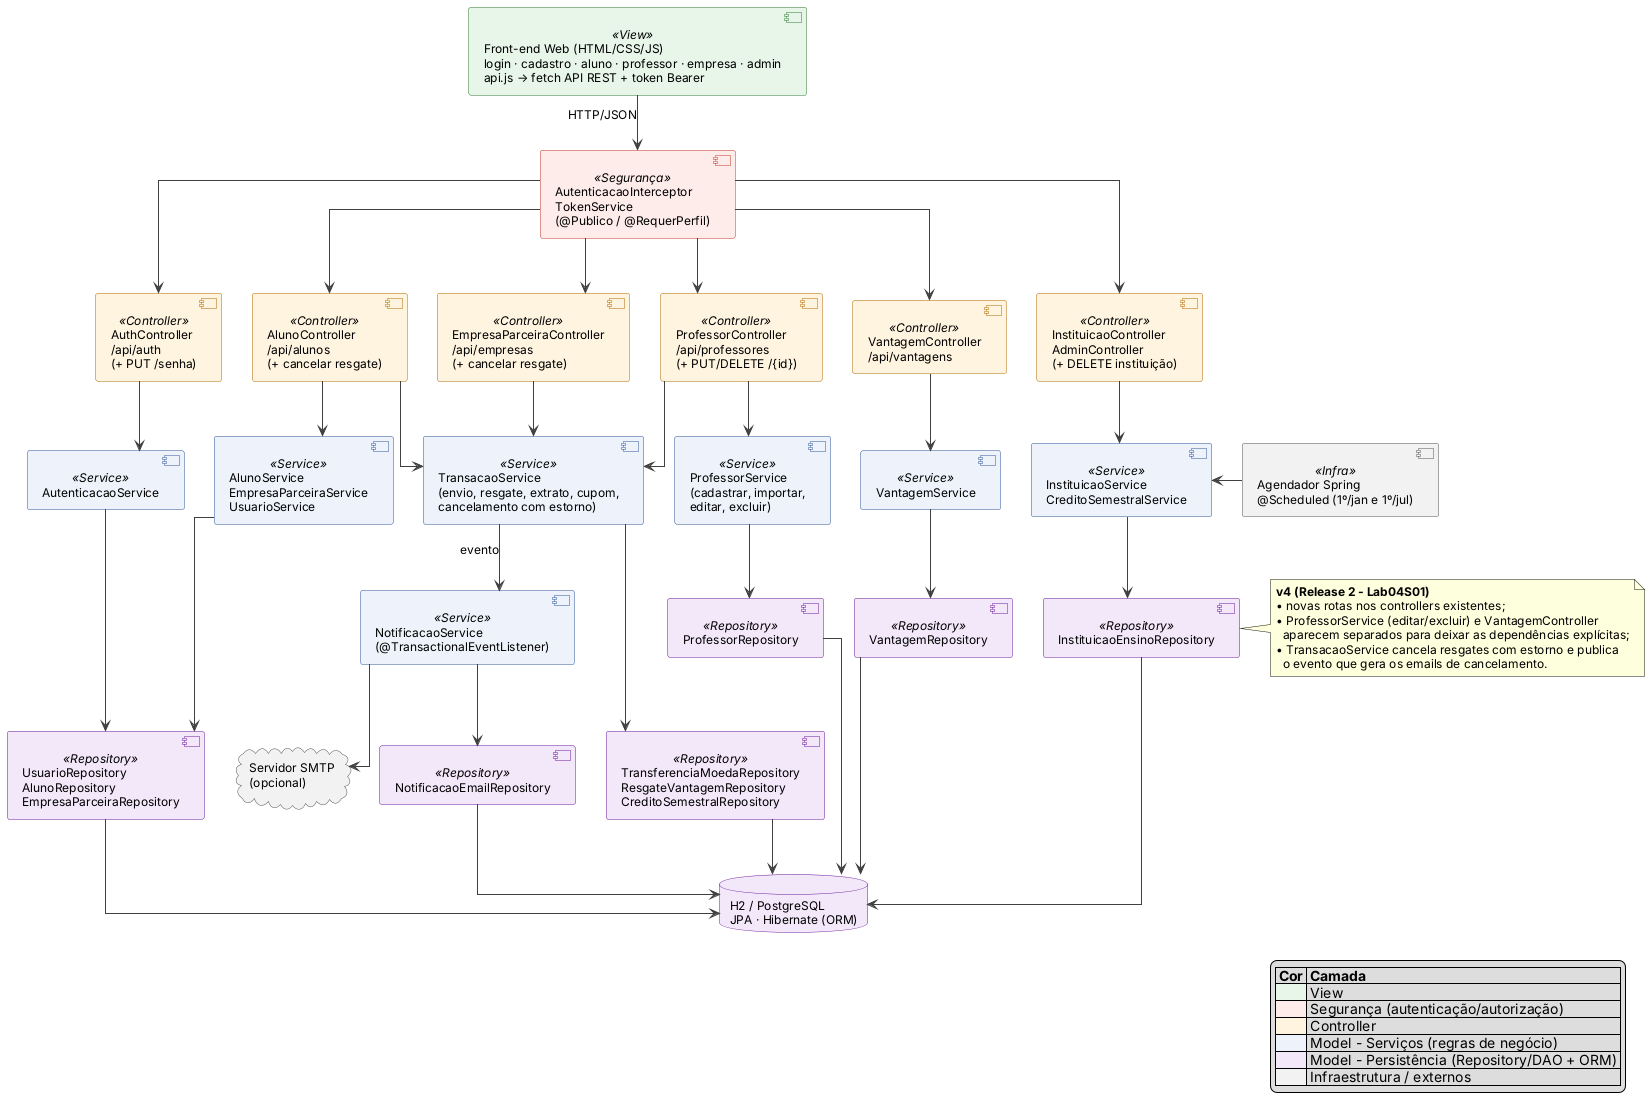

The diagram above was rendered by PlantUML. Its source (embedded in the PNG):
@startuml componentes
skinparam shadowing false
skinparam defaultFontName Helvetica
skinparam defaultFontSize 12
skinparam componentStyle uml2
skinparam linetype ortho
skinparam nodesep 30
skinparam ranksep 55
skinparam ArrowColor #404040
skinparam component {
  BorderColor #2F5597
  BackgroundColor #EEF3FB
  BackgroundColor<<View>> #E8F5E9
  BorderColor<<View>> #2E7D32
  BackgroundColor<<Controller>> #FFF4E0
  BorderColor<<Controller>> #B26A00
  BackgroundColor<<Segurança>> #FDECEA
  BorderColor<<Segurança>> #C0392B
  BackgroundColor<<Repository>> #F3E8FA
  BorderColor<<Repository>> #6A1B9A
  BackgroundColor<<Infra>> #F2F2F2
  BorderColor<<Infra>> #555555
}
skinparam database {
  BackgroundColor #F3E8FA
  BorderColor #6A1B9A
}
skinparam cloud {
  BackgroundColor #F2F2F2
  BorderColor #555555
}

component "Front-end Web (HTML/CSS/JS)\nlogin · cadastro · aluno · professor · empresa · admin\napi.js → fetch API REST + token Bearer" as VIEW <<View>>
component "AutenticacaoInterceptor\nTokenService\n(@Publico / @RequerPerfil)" as SEC <<Segurança>>

component "AuthController\n/api/auth\n(+ PUT /senha)" as CAuth <<Controller>>
component "AlunoController\n/api/alunos\n(+ cancelar resgate)" as CAluno <<Controller>>
component "EmpresaParceiraController\n/api/empresas\n(+ cancelar resgate)" as CEmp <<Controller>>
component "ProfessorController\n/api/professores\n(+ PUT/DELETE /{id})" as CProf <<Controller>>
component "VantagemController\n/api/vantagens" as CVant <<Controller>>
component "InstituicaoController\nAdminController\n(+ DELETE instituição)" as CAdm <<Controller>>

component "AutenticacaoService" as SAuth <<Service>>
component "AlunoService\nEmpresaParceiraService\nUsuarioService" as SCad <<Service>>
component "TransacaoService\n(envio, resgate, extrato, cupom,\ncancelamento com estorno)" as STrans <<Service>>
component "ProfessorService\n(cadastrar, importar,\neditar, excluir)" as SProf <<Service>>
component "VantagemService" as SVant <<Service>>
component "InstituicaoService\nCreditoSemestralService" as SAdm <<Service>>
component "Agendador Spring\n@Scheduled (1º/jan e 1º/jul)" as Sched <<Infra>>
component "NotificacaoService\n(@TransactionalEventListener)" as SNot <<Service>>

component "UsuarioRepository\nAlunoRepository\nEmpresaParceiraRepository" as RUsu <<Repository>>
component "TransferenciaMoedaRepository\nResgateVantagemRepository\nCreditoSemestralRepository" as RTrans <<Repository>>
component "ProfessorRepository" as RProf <<Repository>>
component "VantagemRepository" as RVant <<Repository>>
component "InstituicaoEnsinoRepository" as RInst <<Repository>>
component "NotificacaoEmailRepository" as RNot <<Repository>>

database "H2 / PostgreSQL\nJPA · Hibernate (ORM)" as DB
cloud "Servidor SMTP\n(opcional)" as SMTP

VIEW -down-> SEC : HTTP/JSON
SEC -down-> CAuth
SEC -down-> CAluno
SEC -down-> CEmp
SEC -down-> CProf
SEC -down-> CVant
SEC -down-> CAdm
CAuth -[hidden]right- CAluno
CAluno -[hidden]right- CEmp
CEmp -[hidden]right- CProf
CProf -[hidden]right- CVant
CVant -[hidden]right- CAdm

CAuth -down-> SAuth
CAluno -down-> SCad
CAluno -down-> STrans
CEmp -down-> STrans
CProf -down-> STrans
CProf -down-> SProf
CVant -down-> SVant
CAdm -down-> SAdm
Sched -left-> SAdm
SAuth -[hidden]right- SCad
SCad -[hidden]right- STrans
STrans -[hidden]right- SProf
SProf -[hidden]right- SVant
SVant -[hidden]right- SAdm

STrans -down-> SNot : evento
STrans -down--> RTrans
SNot -down-> RNot
SNot -down-> SMTP
SAuth -down--> RUsu
SCad -down--> RUsu
SProf -down-> RProf
SVant -down-> RVant
SAdm -down-> RInst
RUsu -[hidden]right- SMTP
SNot -[hidden]right- RProf
RProf -[hidden]right- RVant
RVant -[hidden]right- RInst

RUsu -down-> DB
RTrans -down-> DB
RNot -down-> DB
SMTP -[hidden]right- RNot
RNot -[hidden]right- RTrans
RProf -down-> DB
RVant -down-> DB
RInst -down-> DB

note right of RInst
  <b>v4 (Release 2 - Lab04S01)</b>
  • novas rotas nos controllers existentes;
  • ProfessorService (editar/excluir) e VantagemController
    aparecem separados para deixar as dependências explícitas;
  • TransacaoService cancela resgates com estorno e publica
    o evento que gera os emails de cancelamento.
end note

legend right
  |= Cor |= Camada |
  |<#E8F5E9>      | View |
  |<#FDECEA>      | Segurança (autenticação/autorização) |
  |<#FFF4E0>      | Controller |
  |<#EEF3FB>      | Model - Serviços (regras de negócio) |
  |<#F3E8FA>      | Model - Persistência (Repository/DAO + ORM) |
  |<#F2F2F2>      | Infraestrutura / externos |
endlegend
@enduml